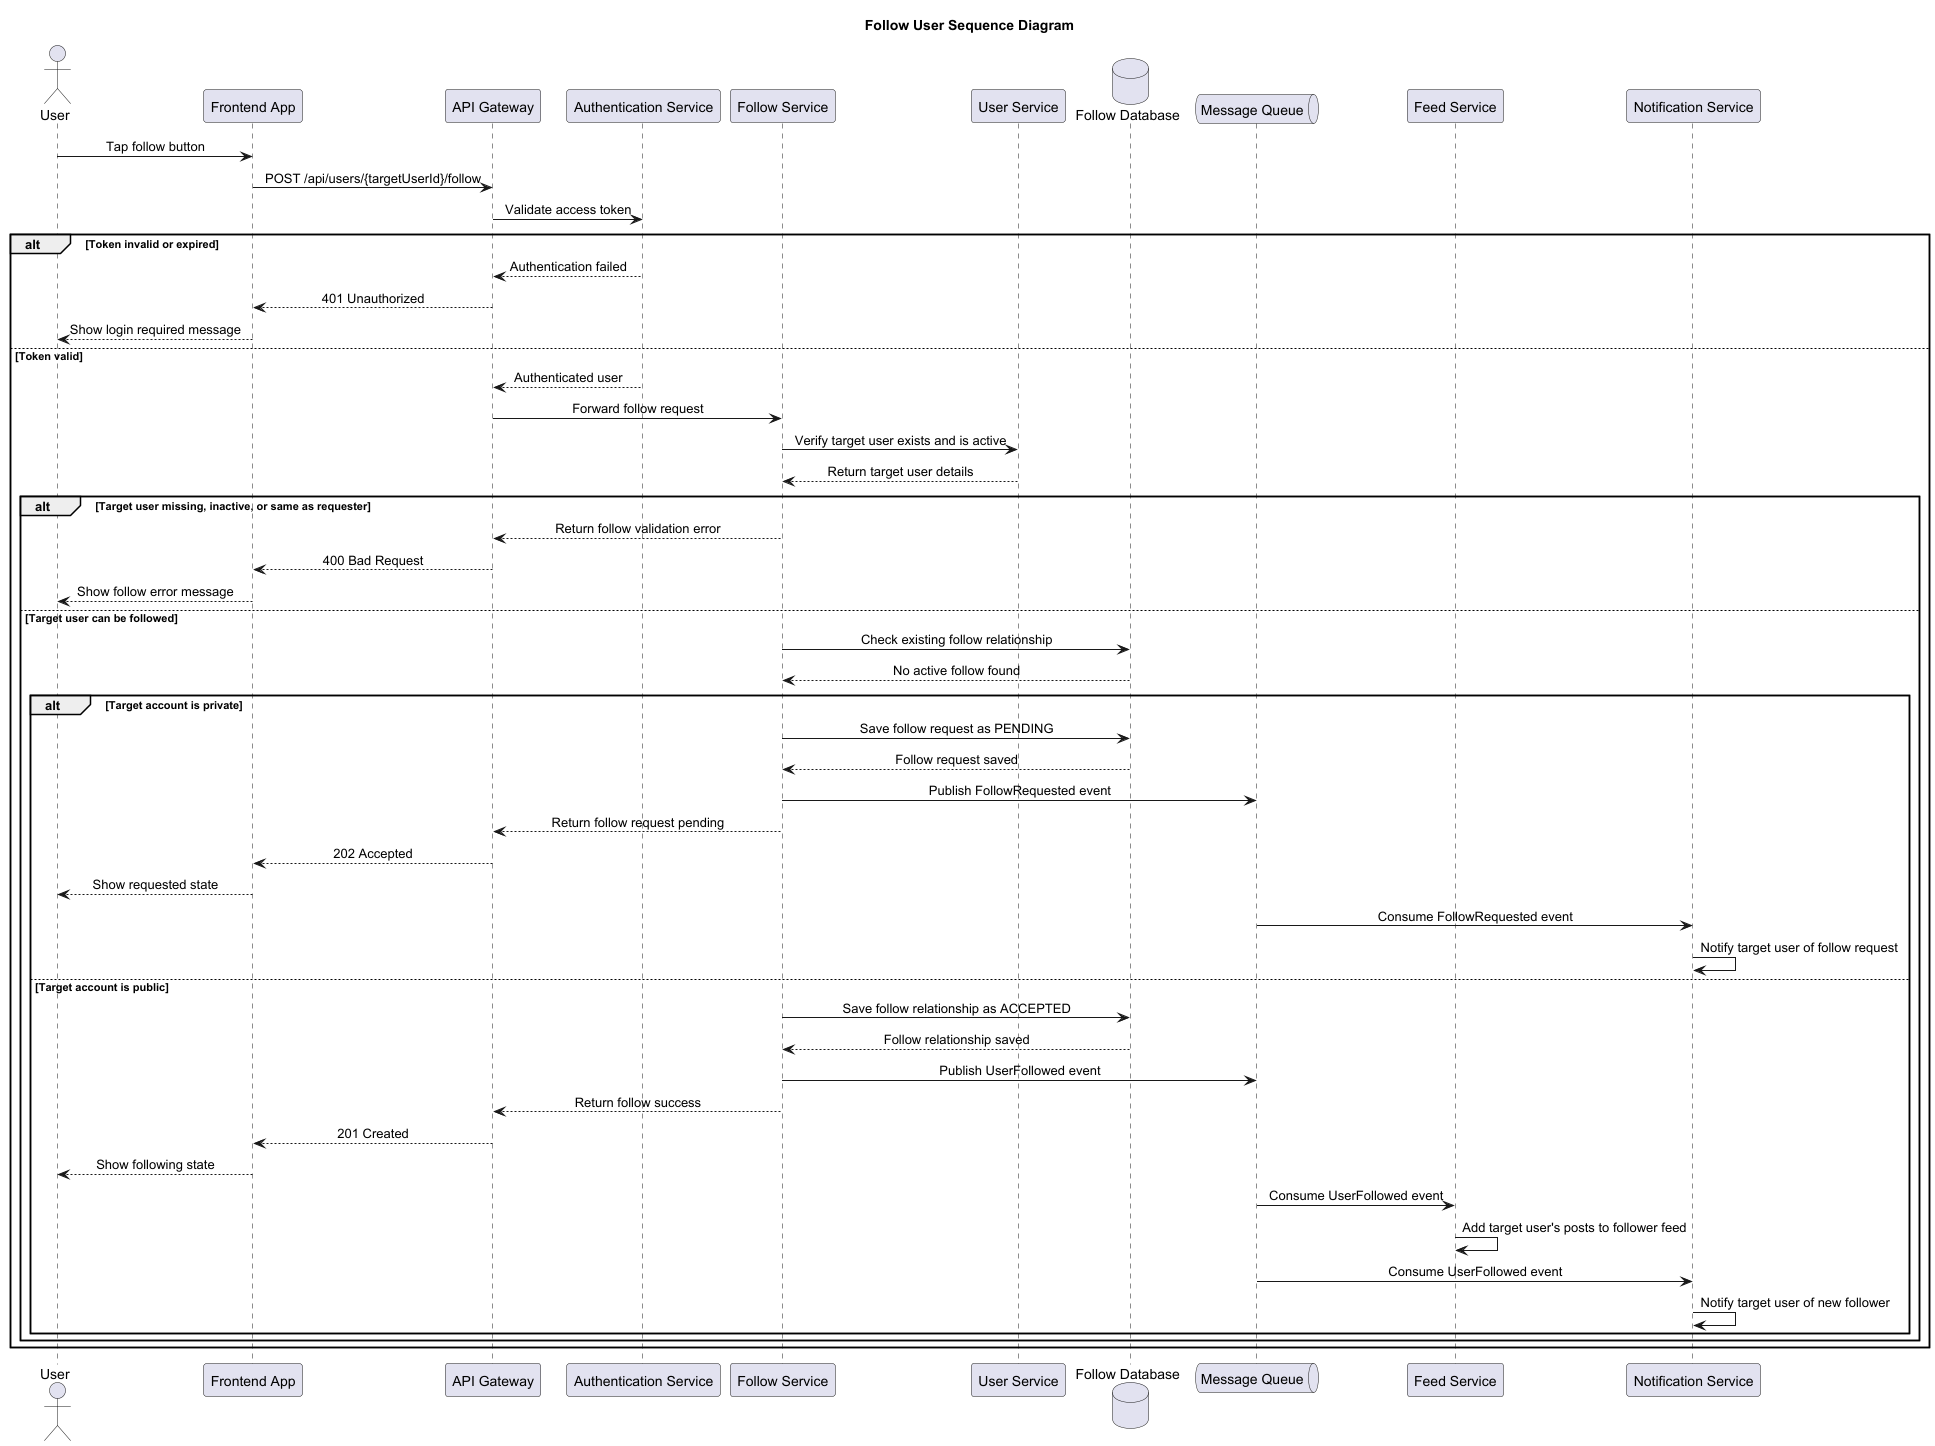

The diagram above was rendered by PlantUML. Its source (embedded in the PNG):
@startuml
title Follow User Sequence Diagram

skinparam shadowing false
skinparam sequenceMessageAlign center

actor "User" as User
participant "Frontend App" as Frontend
participant "API Gateway" as Gateway
participant "Authentication Service" as AuthService
participant "Follow Service" as FollowService
participant "User Service" as UserService
database "Follow Database" as FollowDB
queue "Message Queue" as Queue
participant "Feed Service" as FeedService
participant "Notification Service" as NotificationService

User -> Frontend: Tap follow button
Frontend -> Gateway: POST /api/users/{targetUserId}/follow
Gateway -> AuthService: Validate access token

alt Token invalid or expired
  AuthService --> Gateway: Authentication failed
  Gateway --> Frontend: 401 Unauthorized
  Frontend --> User: Show login required message
else Token valid
  AuthService --> Gateway: Authenticated user
  Gateway -> FollowService: Forward follow request
  FollowService -> UserService: Verify target user exists and is active
  UserService --> FollowService: Return target user details

  alt Target user missing, inactive, or same as requester
    FollowService --> Gateway: Return follow validation error
    Gateway --> Frontend: 400 Bad Request
    Frontend --> User: Show follow error message
  else Target user can be followed
    FollowService -> FollowDB: Check existing follow relationship
    FollowDB --> FollowService: No active follow found

    alt Target account is private
      FollowService -> FollowDB: Save follow request as PENDING
      FollowDB --> FollowService: Follow request saved
      FollowService -> Queue: Publish FollowRequested event
      FollowService --> Gateway: Return follow request pending
      Gateway --> Frontend: 202 Accepted
      Frontend --> User: Show requested state

      Queue -> NotificationService: Consume FollowRequested event
      NotificationService -> NotificationService: Notify target user of follow request
    else Target account is public
      FollowService -> FollowDB: Save follow relationship as ACCEPTED
      FollowDB --> FollowService: Follow relationship saved
      FollowService -> Queue: Publish UserFollowed event
      FollowService --> Gateway: Return follow success
      Gateway --> Frontend: 201 Created
      Frontend --> User: Show following state

      Queue -> FeedService: Consume UserFollowed event
      FeedService -> FeedService: Add target user's posts to follower feed

      Queue -> NotificationService: Consume UserFollowed event
      NotificationService -> NotificationService: Notify target user of new follower
    end
  end
end

@enduml